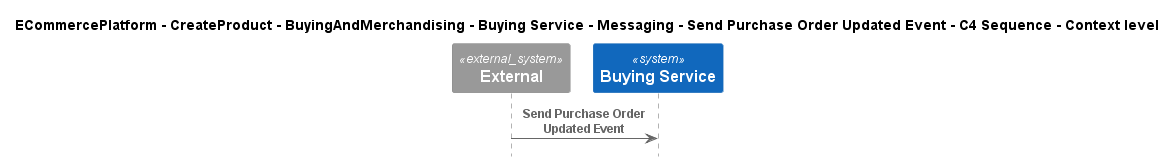

The diagram above was rendered by PlantUML. Its source (embedded in the PNG):
@startuml
!include ..\..\..\..\..\..\..\..\..\.c4s\C4_Sequence.puml

title ECommercePlatform - CreateProduct - BuyingAndMerchandising - Buying Service - Messaging - Send Purchase Order Updated Event - C4 Sequence - Context level

System_Ext(C4InterFlow.SoftwareSystems.ExternalSystem, "External", "")
System(ECommercePlatform.CreateProduct.BuyingAndMerchandising.SoftwareSystems.BuyingService, "Buying Service", "")

Rel(C4InterFlow.SoftwareSystems.ExternalSystem, ECommercePlatform.CreateProduct.BuyingAndMerchandising.SoftwareSystems.BuyingService, "Send Purchase Order Updated Event")


@enduml